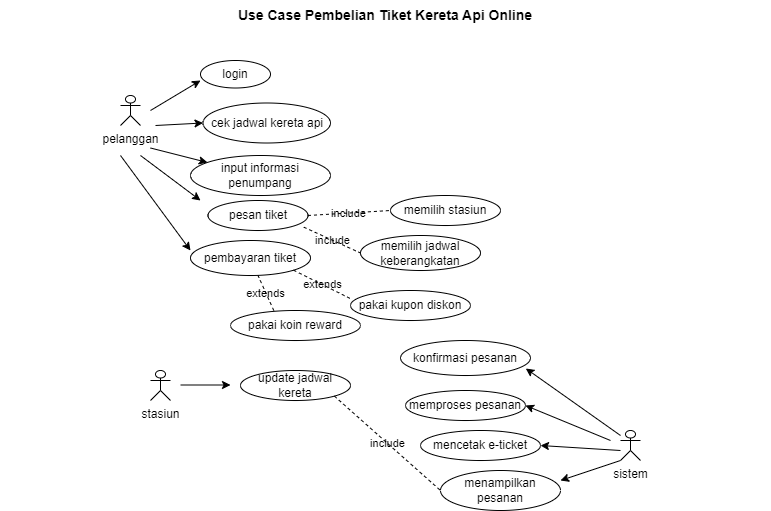

The diagram above was exported from draw.io. Its source (the exported page's mxGraphModel, read from the mxfile embedded in the PNG):
<mxGraphModel dx="794" dy="470" grid="1" gridSize="10" guides="1" tooltips="1" connect="1" arrows="1" fold="1" page="1" pageScale="1" pageWidth="850" pageHeight="1100" math="0" shadow="0" extFonts="Permanent Marker^https://fonts.googleapis.com/css?family=Permanent+Marker">
  <root>
    <mxCell id="0" />
    <mxCell id="1" parent="0" />
    <mxCell id="cyUMRsOMg-WHozJHiceo-1" value="pelanggan" style="shape=umlActor;verticalLabelPosition=bottom;verticalAlign=top;html=1;outlineConnect=0;rounded=1;labelBackgroundColor=none;" vertex="1" parent="1">
      <mxGeometry x="120" y="115" width="20" height="30" as="geometry" />
    </mxCell>
    <mxCell id="cyUMRsOMg-WHozJHiceo-2" value="sistem" style="shape=umlActor;verticalLabelPosition=bottom;verticalAlign=top;html=1;outlineConnect=0;rounded=1;labelBackgroundColor=none;" vertex="1" parent="1">
      <mxGeometry x="620" y="450" width="20" height="30" as="geometry" />
    </mxCell>
    <mxCell id="cyUMRsOMg-WHozJHiceo-3" value="Use Case Pembelian Tiket Kereta Api Online" style="text;html=1;strokeColor=none;fillColor=none;align=center;verticalAlign=middle;whiteSpace=wrap;rounded=1;fontStyle=1;fontSize=14;labelBackgroundColor=none;" vertex="1" parent="1">
      <mxGeometry y="20" width="770" height="30" as="geometry" />
    </mxCell>
    <mxCell id="cyUMRsOMg-WHozJHiceo-6" value="pesan tiket" style="ellipse;whiteSpace=wrap;html=1;rounded=1;labelBackgroundColor=none;" vertex="1" parent="1">
      <mxGeometry x="207.5" y="220" width="100" height="30" as="geometry" />
    </mxCell>
    <mxCell id="cyUMRsOMg-WHozJHiceo-9" value="konfirmasi pesanan" style="ellipse;whiteSpace=wrap;html=1;rounded=1;labelBackgroundColor=none;" vertex="1" parent="1">
      <mxGeometry x="400" y="360" width="130" height="35" as="geometry" />
    </mxCell>
    <mxCell id="cyUMRsOMg-WHozJHiceo-10" value="pembayaran tiket" style="ellipse;whiteSpace=wrap;html=1;rounded=1;labelBackgroundColor=none;" vertex="1" parent="1">
      <mxGeometry x="190" y="260" width="120" height="35" as="geometry" />
    </mxCell>
    <mxCell id="cyUMRsOMg-WHozJHiceo-11" value="stasiun&lt;br&gt;" style="shape=umlActor;verticalLabelPosition=bottom;verticalAlign=top;html=1;outlineConnect=0;rounded=1;labelBackgroundColor=none;" vertex="1" parent="1">
      <mxGeometry x="150" y="390" width="20" height="30" as="geometry" />
    </mxCell>
    <mxCell id="cyUMRsOMg-WHozJHiceo-13" value="cek jadwal kereta api" style="ellipse;whiteSpace=wrap;html=1;rounded=1;labelBackgroundColor=none;" vertex="1" parent="1">
      <mxGeometry x="202.5" y="122.5" width="127.5" height="40" as="geometry" />
    </mxCell>
    <mxCell id="cyUMRsOMg-WHozJHiceo-14" value="memilih stasiun" style="ellipse;whiteSpace=wrap;html=1;rounded=1;labelBackgroundColor=none;" vertex="1" parent="1">
      <mxGeometry x="390" y="215" width="110" height="30" as="geometry" />
    </mxCell>
    <mxCell id="cyUMRsOMg-WHozJHiceo-15" value="input informasi penumpang" style="ellipse;whiteSpace=wrap;html=1;rounded=1;labelBackgroundColor=none;" vertex="1" parent="1">
      <mxGeometry x="190" y="175" width="140" height="40" as="geometry" />
    </mxCell>
    <mxCell id="cyUMRsOMg-WHozJHiceo-16" value="pakai kupon diskon" style="ellipse;whiteSpace=wrap;html=1;rounded=1;labelBackgroundColor=none;" vertex="1" parent="1">
      <mxGeometry x="350" y="310" width="120" height="30" as="geometry" />
    </mxCell>
    <mxCell id="cyUMRsOMg-WHozJHiceo-17" value="pakai koin reward" style="ellipse;whiteSpace=wrap;html=1;rounded=1;labelBackgroundColor=none;" vertex="1" parent="1">
      <mxGeometry x="230" y="330" width="130" height="30" as="geometry" />
    </mxCell>
    <mxCell id="cyUMRsOMg-WHozJHiceo-19" value="login" style="ellipse;whiteSpace=wrap;html=1;rounded=1;labelBackgroundColor=none;" vertex="1" parent="1">
      <mxGeometry x="200" y="80" width="70" height="27.5" as="geometry" />
    </mxCell>
    <mxCell id="cyUMRsOMg-WHozJHiceo-21" value="" style="endArrow=classic;html=1;rounded=1;labelBackgroundColor=none;fontColor=default;" edge="1" parent="1">
      <mxGeometry width="50" height="50" relative="1" as="geometry">
        <mxPoint x="150" y="130" as="sourcePoint" />
        <mxPoint x="200" y="100" as="targetPoint" />
      </mxGeometry>
    </mxCell>
    <mxCell id="cyUMRsOMg-WHozJHiceo-22" value="" style="endArrow=classic;html=1;rounded=1;entryX=0;entryY=0.5;entryDx=0;entryDy=0;labelBackgroundColor=none;fontColor=default;" edge="1" parent="1" target="cyUMRsOMg-WHozJHiceo-13">
      <mxGeometry width="50" height="50" relative="1" as="geometry">
        <mxPoint x="155" y="145" as="sourcePoint" />
        <mxPoint x="180" y="140" as="targetPoint" />
      </mxGeometry>
    </mxCell>
    <mxCell id="cyUMRsOMg-WHozJHiceo-23" value="" style="endArrow=classic;html=1;rounded=1;labelBackgroundColor=none;fontColor=default;" edge="1" parent="1" target="cyUMRsOMg-WHozJHiceo-15">
      <mxGeometry width="50" height="50" relative="1" as="geometry">
        <mxPoint x="150" y="167.5" as="sourcePoint" />
        <mxPoint x="180" y="192.5" as="targetPoint" />
      </mxGeometry>
    </mxCell>
    <mxCell id="cyUMRsOMg-WHozJHiceo-24" value="" style="endArrow=classic;html=1;rounded=1;labelBackgroundColor=none;fontColor=default;" edge="1" parent="1">
      <mxGeometry width="50" height="50" relative="1" as="geometry">
        <mxPoint x="140" y="175" as="sourcePoint" />
        <mxPoint x="200" y="220" as="targetPoint" />
      </mxGeometry>
    </mxCell>
    <mxCell id="cyUMRsOMg-WHozJHiceo-25" value="" style="endArrow=classic;html=1;rounded=1;entryX=0;entryY=0.286;entryDx=0;entryDy=0;entryPerimeter=0;labelBackgroundColor=none;fontColor=default;" edge="1" parent="1" target="cyUMRsOMg-WHozJHiceo-10">
      <mxGeometry width="50" height="50" relative="1" as="geometry">
        <mxPoint x="120" y="175" as="sourcePoint" />
        <mxPoint x="180" y="225" as="targetPoint" />
      </mxGeometry>
    </mxCell>
    <mxCell id="cyUMRsOMg-WHozJHiceo-26" value="include" style="endArrow=none;dashed=1;html=1;rounded=1;entryX=0;entryY=0.5;entryDx=0;entryDy=0;exitX=1;exitY=0.5;exitDx=0;exitDy=0;labelBackgroundColor=none;fontColor=default;" edge="1" parent="1" source="cyUMRsOMg-WHozJHiceo-6" target="cyUMRsOMg-WHozJHiceo-14">
      <mxGeometry width="50" height="50" relative="1" as="geometry">
        <mxPoint x="307.5" y="247.5" as="sourcePoint" />
        <mxPoint x="357.5" y="197.5" as="targetPoint" />
      </mxGeometry>
    </mxCell>
    <mxCell id="cyUMRsOMg-WHozJHiceo-27" value="memilih jadwal keberangkatan" style="ellipse;whiteSpace=wrap;html=1;rounded=1;labelBackgroundColor=none;" vertex="1" parent="1">
      <mxGeometry x="360" y="255" width="120" height="35" as="geometry" />
    </mxCell>
    <mxCell id="cyUMRsOMg-WHozJHiceo-28" value="include" style="endArrow=none;dashed=1;html=1;rounded=1;entryX=0;entryY=0.5;entryDx=0;entryDy=0;exitX=0.958;exitY=0.889;exitDx=0;exitDy=0;exitPerimeter=0;labelBackgroundColor=none;fontColor=default;" edge="1" parent="1" source="cyUMRsOMg-WHozJHiceo-6" target="cyUMRsOMg-WHozJHiceo-27">
      <mxGeometry width="50" height="50" relative="1" as="geometry">
        <mxPoint x="340" y="250" as="sourcePoint" />
        <mxPoint x="430" y="180" as="targetPoint" />
      </mxGeometry>
    </mxCell>
    <mxCell id="cyUMRsOMg-WHozJHiceo-29" value="extends" style="endArrow=none;dashed=1;html=1;rounded=1;entryX=0.006;entryY=0.283;entryDx=0;entryDy=0;entryPerimeter=0;exitX=1;exitY=1;exitDx=0;exitDy=0;labelBackgroundColor=none;fontColor=default;" edge="1" parent="1" source="cyUMRsOMg-WHozJHiceo-10" target="cyUMRsOMg-WHozJHiceo-16">
      <mxGeometry width="50" height="50" relative="1" as="geometry">
        <mxPoint x="250" y="330" as="sourcePoint" />
        <mxPoint x="300" y="280" as="targetPoint" />
      </mxGeometry>
    </mxCell>
    <mxCell id="cyUMRsOMg-WHozJHiceo-31" value="extends" style="endArrow=none;dashed=1;html=1;rounded=1;exitX=0.333;exitY=0;exitDx=0;exitDy=0;exitPerimeter=0;labelBackgroundColor=none;fontColor=default;" edge="1" parent="1" source="cyUMRsOMg-WHozJHiceo-17">
      <mxGeometry width="50" height="50" relative="1" as="geometry">
        <mxPoint x="207.5" y="345" as="sourcePoint" />
        <mxPoint x="257.5" y="295" as="targetPoint" />
      </mxGeometry>
    </mxCell>
    <mxCell id="cyUMRsOMg-WHozJHiceo-35" value="" style="endArrow=classic;html=1;rounded=1;entryX=0.964;entryY=0.8;entryDx=0;entryDy=0;entryPerimeter=0;labelBackgroundColor=none;fontColor=default;" edge="1" parent="1" target="cyUMRsOMg-WHozJHiceo-9">
      <mxGeometry width="50" height="50" relative="1" as="geometry">
        <mxPoint x="620" y="455" as="sourcePoint" />
        <mxPoint x="430" y="360" as="targetPoint" />
      </mxGeometry>
    </mxCell>
    <mxCell id="cyUMRsOMg-WHozJHiceo-36" value="memproses pesanan" style="ellipse;whiteSpace=wrap;html=1;rounded=1;labelBackgroundColor=none;" vertex="1" parent="1">
      <mxGeometry x="405" y="410" width="120" height="30" as="geometry" />
    </mxCell>
    <mxCell id="cyUMRsOMg-WHozJHiceo-37" value="mencetak e-ticket" style="ellipse;whiteSpace=wrap;html=1;rounded=1;labelBackgroundColor=none;" vertex="1" parent="1">
      <mxGeometry x="420" y="450" width="120" height="30" as="geometry" />
    </mxCell>
    <mxCell id="cyUMRsOMg-WHozJHiceo-38" value="" style="endArrow=classic;html=1;rounded=1;entryX=1;entryY=0.5;entryDx=0;entryDy=0;labelBackgroundColor=none;fontColor=default;" edge="1" parent="1" target="cyUMRsOMg-WHozJHiceo-36">
      <mxGeometry width="50" height="50" relative="1" as="geometry">
        <mxPoint x="610" y="460" as="sourcePoint" />
        <mxPoint x="510" y="430" as="targetPoint" />
      </mxGeometry>
    </mxCell>
    <mxCell id="cyUMRsOMg-WHozJHiceo-39" value="" style="endArrow=classic;html=1;rounded=1;labelBackgroundColor=none;fontColor=default;entryX=1;entryY=0.5;entryDx=0;entryDy=0;" edge="1" parent="1" target="cyUMRsOMg-WHozJHiceo-37">
      <mxGeometry width="50" height="50" relative="1" as="geometry">
        <mxPoint x="620" y="470" as="sourcePoint" />
        <mxPoint x="560" y="460" as="targetPoint" />
      </mxGeometry>
    </mxCell>
    <mxCell id="cyUMRsOMg-WHozJHiceo-40" value="menampilkan pesanan" style="ellipse;whiteSpace=wrap;html=1;rounded=1;labelBackgroundColor=none;" vertex="1" parent="1">
      <mxGeometry x="440" y="490" width="120" height="40" as="geometry" />
    </mxCell>
    <mxCell id="cyUMRsOMg-WHozJHiceo-41" value="" style="endArrow=classic;html=1;rounded=1;labelBackgroundColor=none;fontColor=default;" edge="1" parent="1">
      <mxGeometry width="50" height="50" relative="1" as="geometry">
        <mxPoint x="620" y="480" as="sourcePoint" />
        <mxPoint x="560" y="500" as="targetPoint" />
      </mxGeometry>
    </mxCell>
    <mxCell id="cyUMRsOMg-WHozJHiceo-42" value="update jadwal kereta" style="ellipse;whiteSpace=wrap;html=1;rounded=1;labelBackgroundColor=none;" vertex="1" parent="1">
      <mxGeometry x="240" y="390" width="110" height="30" as="geometry" />
    </mxCell>
    <mxCell id="cyUMRsOMg-WHozJHiceo-43" value="" style="endArrow=classic;html=1;rounded=1;labelBackgroundColor=none;fontColor=default;" edge="1" parent="1">
      <mxGeometry width="50" height="50" relative="1" as="geometry">
        <mxPoint x="180" y="404.5" as="sourcePoint" />
        <mxPoint x="230" y="404.5" as="targetPoint" />
      </mxGeometry>
    </mxCell>
    <mxCell id="cyUMRsOMg-WHozJHiceo-45" value="include" style="endArrow=none;dashed=1;html=1;rounded=1;exitX=1;exitY=1;exitDx=0;exitDy=0;entryX=0;entryY=0.5;entryDx=0;entryDy=0;labelBackgroundColor=none;fontColor=default;" edge="1" parent="1" source="cyUMRsOMg-WHozJHiceo-42" target="cyUMRsOMg-WHozJHiceo-40">
      <mxGeometry width="50" height="50" relative="1" as="geometry">
        <mxPoint x="380" y="320" as="sourcePoint" />
        <mxPoint x="420" y="500" as="targetPoint" />
      </mxGeometry>
    </mxCell>
  </root>
</mxGraphModel>